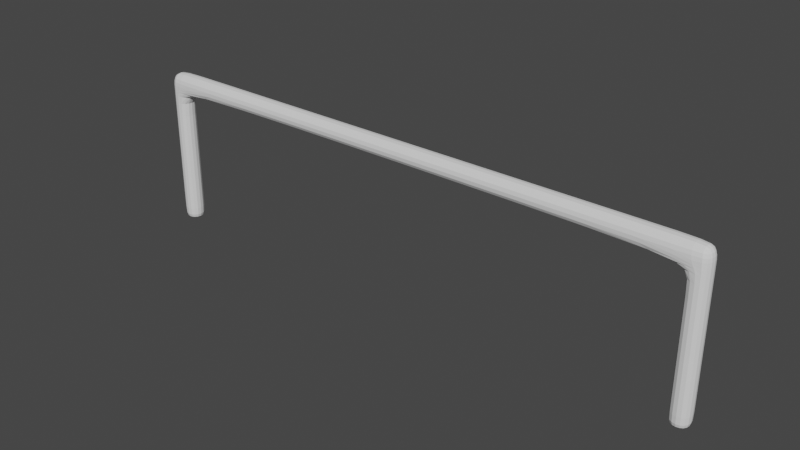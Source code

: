 # Source: FinishLine.blend  (saved by Blender 2.92.15; exported with 4.5.12 LTS)
import bpy
from mathutils import Matrix  # noqa: F401  (used for matrix-valued properties, if any)

bpy.ops.wm.read_factory_settings(use_empty=True)
scene = bpy.context.scene
scene.name = 'Scene'

# ---- collections
col_collection = bpy.data.collections.new('Collection'); scene.collection.children.link(col_collection)

# ---- world
world_world = bpy.data.worlds.new('World'); scene.world = world_world
world_world.use_nodes = True; world_world.node_tree.nodes.clear()
_N = world_world.node_tree.nodes; _L = world_world.node_tree.links
n0 = _N.new('ShaderNodeOutputWorld'); n0.name = 'World Output'; n0.location = (300, 300)
n1 = _N.new('ShaderNodeBackground'); n1.name = 'Background'; n1.location = (10, 300)
n1.inputs[0].default_value = (0.05088, 0.05088, 0.05088, 1.0)
_L.new(n1.outputs[0], n0.inputs[0])
n0.is_active_output = True
world_world.color = (0.05088, 0.05088, 0.05088)
world_world.use_sun_shadow = False
world_world.sun_shadow_jitter_overblur = 0.0

# ---- meshes
me_cube = bpy.data.meshes.new('Cube')
me_cube.from_pydata([(27.07, -1.0, -7.977), (27.07, -1.0, 7.977), (27.07, 1.0, -7.977), (27.07, 1.0, 7.977), (29.07, -1.0, -7.977), (29.07, -1.0, 7.977), (29.07, 1.0, -7.977), (29.07, 1.0, 7.977), (27.07, -1.0, 6.026), (27.07, 1.0, 6.026), (29.07, 1.0, 6.026), (29.07, -1.0, 6.026), (0.0, -1.0, 6.026), (0.0, -1.0, 7.977), (0.0, 1.0, 7.977), (0.0, 1.0, 6.026), (27.07, 1.0, 5.681), (29.07, 1.0, 5.681), (29.07, -1.0, 5.681), (27.07, -1.0, 5.681), (27.07, 1.0, -7.629), (29.07, 1.0, -7.629), (29.07, -1.0, -7.629), (27.07, -1.0, -7.629)], [], [(8, 1, 13, 12), (9, 3, 7, 10), (10, 7, 5, 11), (11, 5, 1, 8), (2, 6, 4, 0), (7, 3, 1, 5), (18, 11, 8, 19), (17, 10, 11, 18), (16, 9, 10, 17), (19, 8, 9, 16), (12, 13, 14, 15), (9, 8, 12, 15), (1, 3, 14, 13), (3, 9, 15, 14), (23, 19, 16, 20), (20, 16, 17, 21), (21, 17, 18, 22), (22, 18, 19, 23), (4, 22, 23, 0), (6, 21, 22, 4), (2, 20, 21, 6), (0, 23, 20, 2)])
_uv = me_cube.uv_layers.new(name='UVMap')
_uv.uv.foreach_set('vector', [0.5944, 1.0, 0.625, 1.0, 0.625, 1.0, 0.5944, 1.0, 0.5944, 0.25, 0.625, 0.25, 0.625, 0.5, 0.5944, 0.5, 0.5944, 0.5, 0.625, 0.5, 0.625, 0.75, 0.5944, 0.75, 0.5944, 0.75, 0.625, 0.75, 0.625, 1.0, 0.5944, 1.0, 0.125, 0.5, 0.375, 0.5, 0.375, 0.75, 0.125, 0.75, 0.625, 0.5, 0.875, 0.5, 0.875, 0.75, 0.625, 0.75, 0.589, 0.75, 0.5944, 0.75, 0.5944, 1.0, 0.589, 1.0, 0.589, 0.5, 0.5944, 0.5, 0.5944, 0.75, 0.589, 0.75, 0.589, 0.25, 0.5944, 0.25, 0.5944, 0.5, 0.589, 0.5, 0.589, 0.0, 0.5944, 0.0, 0.5944, 0.25, 0.589, 0.25, 0.5944, 0.0, 0.625, 0.0, 0.625, 0.25, 0.5944, 0.25, 0.5944, 0.25, 0.5944, 0.0, 0.5944, 0.0, 0.5944, 0.25, 0.875, 0.75, 0.875, 0.5, 0.875, 0.5, 0.875, 0.75, 0.625, 0.25, 0.5944, 0.25, 0.5944, 0.25, 0.625, 0.25, 0.3804, 0.0, 0.589, 0.0, 0.589, 0.25, 0.3804, 0.25, 0.3804, 0.25, 0.589, 0.25, 0.589, 0.5, 0.3804, 0.5, 0.3804, 0.5, 0.589, 0.5, 0.589, 0.75, 0.3804, 0.75, 0.3804, 0.75, 0.589, 0.75, 0.589, 1.0, 0.3804, 1.0, 0.375, 0.75, 0.3804, 0.75, 0.3804, 1.0, 0.375, 1.0, 0.375, 0.5, 0.3804, 0.5, 0.3804, 0.75, 0.375, 0.75, 0.375, 0.25, 0.3804, 0.25, 0.3804, 0.5, 0.375, 0.5, 0.375, 0.0, 0.3804, 0.0, 0.3804, 0.25, 0.375, 0.25])
me_cube.use_remesh_fix_poles = True
me_cube.use_remesh_preserve_attributes = False
me_cube.use_mirror_vertex_groups = False
me_cube.update()

# ---- objects
ob_cube = bpy.data.objects.new('Cube', me_cube)

# ---- transforms, parenting, visibility, modifiers, constraints
ob_cube.location = (0.0, 0.0, 0.0)
ob_cube.scale = (0.25, 0.25, 0.25)
ob_cube.lineart.crease_threshold = 0.0
_m = ob_cube.modifiers.new('Mirror', 'MIRROR')
_m.use_clip = True
_m = ob_cube.modifiers.new('Subdivision', 'SUBSURF')
_m.uv_smooth = 'PRESERVE_CORNERS'

# ---- collection membership
col_collection.objects.link(ob_cube)

# ---- scene / render settings (as saved in the file)
scene.frame_start = 1; scene.frame_end = 250; scene.frame_set(1)
scene.render.engine = 'BLENDER_EEVEE_NEXT'
scene.cycles.use_denoising = False
scene.cycles.samples = 128
scene.cycles.sampling_pattern = 'TABULATED_SOBOL'
scene.cycles.use_adaptive_sampling = False
scene.cycles.use_light_tree = False
scene.view_settings.view_transform = 'Filmic'
bpy.context.view_layer.update()

# ---- added for rendering (the .blend has no active camera and no usable light): camera, sun
cam_auto = bpy.data.cameras.new('AutoCamera')
cam_auto.lens = 50.0
cam_auto.sensor_width = 36.0
cam_auto.clip_end = 1000.0
ob_auto_camera = bpy.data.objects.new('AutoCamera', cam_auto)
scene.collection.objects.link(ob_auto_camera)
ob_auto_camera.location = (13.9545, -16.7454, 11.1636)
ob_auto_camera.rotation_euler = (1.09748, -7.21219e-08, 0.694738)
scene.camera = ob_auto_camera
light_auto_sun = bpy.data.lights.new('AutoSun', 'SUN')
light_auto_sun.energy = 3.0
light_auto_sun.angle = 0.0523599
ob_auto_sun = bpy.data.objects.new('AutoSun', light_auto_sun)
scene.collection.objects.link(ob_auto_sun)
ob_auto_sun.rotation_euler = (0.872665, 0.174533, 0.523599)
bpy.context.view_layer.update()
